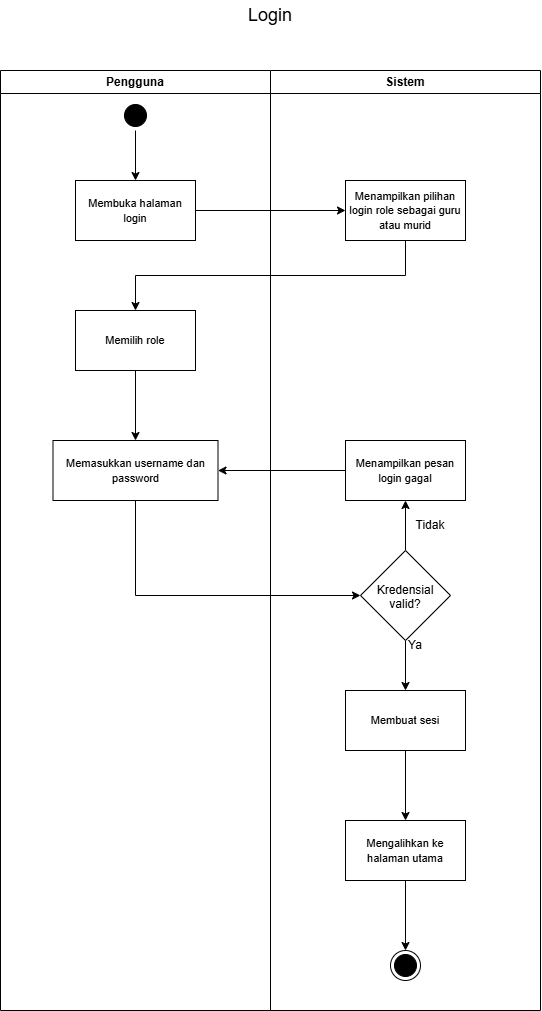

The diagram above was exported from draw.io. Its source (the exported page's mxGraphModel, read from the mxfile embedded in the PNG):
<mxGraphModel dx="1375" dy="1045" grid="1" gridSize="10" guides="1" tooltips="1" connect="1" arrows="1" fold="1" page="1" pageScale="1" pageWidth="850" pageHeight="1100" math="0" shadow="0">
  <root>
    <mxCell id="K1nHrdqlZA1wnI8VKkJE-0" />
    <mxCell id="K1nHrdqlZA1wnI8VKkJE-1" parent="K1nHrdqlZA1wnI8VKkJE-0" />
    <mxCell id="K1nHrdqlZA1wnI8VKkJE-2" parent="K1nHrdqlZA1wnI8VKkJE-1" style="swimlane;whiteSpace=wrap;html=1;" value="Pengguna" vertex="1">
      <mxGeometry height="940" width="270" x="155" y="400" as="geometry" />
    </mxCell>
    <mxCell id="K1nHrdqlZA1wnI8VKkJE-3" edge="1" parent="K1nHrdqlZA1wnI8VKkJE-2" source="K1nHrdqlZA1wnI8VKkJE-4" style="edgeStyle=orthogonalEdgeStyle;rounded=0;orthogonalLoop=1;jettySize=auto;html=1;exitX=0.5;exitY=1;exitDx=0;exitDy=0;entryX=0.5;entryY=0;entryDx=0;entryDy=0;endArrow=classic;endFill=1;" target="K1nHrdqlZA1wnI8VKkJE-6">
      <mxGeometry relative="1" as="geometry" />
    </mxCell>
    <mxCell id="K1nHrdqlZA1wnI8VKkJE-4" parent="K1nHrdqlZA1wnI8VKkJE-2" style="ellipse;html=1;shape=startState;fillColor=#000000;strokeColor=#000000;" value="" vertex="1">
      <mxGeometry height="30" width="30" x="120" y="30" as="geometry" />
    </mxCell>
    <mxCell id="K1nHrdqlZA1wnI8VKkJE-6" parent="K1nHrdqlZA1wnI8VKkJE-2" style="rounded=0;whiteSpace=wrap;html=1;" value="&lt;font style=&quot;font-size: 11px;&quot;&gt;Membuka halaman login&lt;/font&gt;" vertex="1">
      <mxGeometry height="60" width="120" x="75" y="110" as="geometry" />
    </mxCell>
    <mxCell id="K1nHrdqlZA1wnI8VKkJE-7" parent="K1nHrdqlZA1wnI8VKkJE-2" style="rounded=0;whiteSpace=wrap;html=1;" value="&lt;font style=&quot;font-size: 11px;&quot;&gt;Memasukkan username dan password&lt;/font&gt;" vertex="1">
      <mxGeometry height="60" width="165" x="52.5" y="370" as="geometry" />
    </mxCell>
    <mxCell id="VCi2LNvHAZ8ggCJ4hZPK-4" edge="1" parent="K1nHrdqlZA1wnI8VKkJE-2" source="VCi2LNvHAZ8ggCJ4hZPK-2" style="edgeStyle=orthogonalEdgeStyle;rounded=0;orthogonalLoop=1;jettySize=auto;html=1;exitX=0.5;exitY=1;exitDx=0;exitDy=0;entryX=0.5;entryY=0;entryDx=0;entryDy=0;" target="K1nHrdqlZA1wnI8VKkJE-7">
      <mxGeometry relative="1" as="geometry" />
    </mxCell>
    <mxCell id="VCi2LNvHAZ8ggCJ4hZPK-2" parent="K1nHrdqlZA1wnI8VKkJE-2" style="rounded=0;whiteSpace=wrap;html=1;" value="&lt;font style=&quot;font-size: 11px;&quot;&gt;Memilih role&lt;/font&gt;" vertex="1">
      <mxGeometry height="60" width="120" x="75" y="240" as="geometry" />
    </mxCell>
    <mxCell id="K1nHrdqlZA1wnI8VKkJE-8" parent="K1nHrdqlZA1wnI8VKkJE-1" style="swimlane;whiteSpace=wrap;html=1;startSize=23;" value="Sistem" vertex="1">
      <mxGeometry height="940" width="270" x="425" y="400" as="geometry" />
    </mxCell>
    <mxCell id="K1nHrdqlZA1wnI8VKkJE-9" edge="1" parent="K1nHrdqlZA1wnI8VKkJE-8" source="K1nHrdqlZA1wnI8VKkJE-11" style="edgeStyle=orthogonalEdgeStyle;rounded=0;orthogonalLoop=1;jettySize=auto;html=1;exitX=0.5;exitY=1;exitDx=0;exitDy=0;entryX=0.5;entryY=0;entryDx=0;entryDy=0;" target="K1nHrdqlZA1wnI8VKkJE-13">
      <mxGeometry relative="1" as="geometry" />
    </mxCell>
    <mxCell id="K1nHrdqlZA1wnI8VKkJE-10" edge="1" parent="K1nHrdqlZA1wnI8VKkJE-8" source="K1nHrdqlZA1wnI8VKkJE-11" style="edgeStyle=orthogonalEdgeStyle;rounded=0;orthogonalLoop=1;jettySize=auto;html=1;exitX=0.5;exitY=0;exitDx=0;exitDy=0;" target="K1nHrdqlZA1wnI8VKkJE-15">
      <mxGeometry relative="1" as="geometry" />
    </mxCell>
    <mxCell id="K1nHrdqlZA1wnI8VKkJE-11" parent="K1nHrdqlZA1wnI8VKkJE-8" style="rhombus;whiteSpace=wrap;html=1;shapeInside=1;" value="Kredensial valid?" vertex="1">
      <mxGeometry height="90" width="90" x="90" y="480" as="geometry" />
    </mxCell>
    <mxCell id="WNnv5uEqpkuK2J-2xcc8-2" edge="1" parent="K1nHrdqlZA1wnI8VKkJE-8" source="K1nHrdqlZA1wnI8VKkJE-13" style="edgeStyle=orthogonalEdgeStyle;rounded=0;orthogonalLoop=1;jettySize=auto;html=1;exitX=0.5;exitY=1;exitDx=0;exitDy=0;entryX=0.5;entryY=0;entryDx=0;entryDy=0;" target="WNnv5uEqpkuK2J-2xcc8-0">
      <mxGeometry relative="1" as="geometry" />
    </mxCell>
    <mxCell id="K1nHrdqlZA1wnI8VKkJE-13" parent="K1nHrdqlZA1wnI8VKkJE-8" style="rounded=0;whiteSpace=wrap;html=1;" value="&lt;font style=&quot;font-size: 11px;&quot;&gt;Membuat sesi&lt;/font&gt;" vertex="1">
      <mxGeometry height="60" width="120" x="75" y="620" as="geometry" />
    </mxCell>
    <mxCell id="K1nHrdqlZA1wnI8VKkJE-14" parent="K1nHrdqlZA1wnI8VKkJE-8" style="text;html=1;whiteSpace=wrap;strokeColor=none;fillColor=none;align=center;verticalAlign=middle;rounded=0;" value="Ya" vertex="1">
      <mxGeometry height="30" width="60" x="115" y="560" as="geometry" />
    </mxCell>
    <mxCell id="K1nHrdqlZA1wnI8VKkJE-15" parent="K1nHrdqlZA1wnI8VKkJE-8" style="rounded=0;whiteSpace=wrap;html=1;" value="&lt;font style=&quot;font-size: 11px;&quot;&gt;Menampilkan pesan login gagal&lt;/font&gt;" vertex="1">
      <mxGeometry height="60" width="120" x="75" y="370" as="geometry" />
    </mxCell>
    <mxCell id="K1nHrdqlZA1wnI8VKkJE-16" parent="K1nHrdqlZA1wnI8VKkJE-8" style="text;html=1;whiteSpace=wrap;strokeColor=none;fillColor=none;align=center;verticalAlign=middle;rounded=0;" value="Tidak" vertex="1">
      <mxGeometry height="30" width="60" x="130" y="440" as="geometry" />
    </mxCell>
    <mxCell id="K1nHrdqlZA1wnI8VKkJE-17" parent="K1nHrdqlZA1wnI8VKkJE-8" style="ellipse;html=1;shape=endState;fillColor=#000000;strokeColor=#000000;" value="" vertex="1">
      <mxGeometry height="30" width="30" x="120" y="880" as="geometry" />
    </mxCell>
    <mxCell id="VCi2LNvHAZ8ggCJ4hZPK-0" parent="K1nHrdqlZA1wnI8VKkJE-8" style="rounded=0;whiteSpace=wrap;html=1;" value="&lt;font style=&quot;font-size: 11px;&quot;&gt;Menampilkan pilihan login role sebagai guru atau murid&lt;/font&gt;" vertex="1">
      <mxGeometry height="60" width="120" x="75" y="110" as="geometry" />
    </mxCell>
    <mxCell id="WNnv5uEqpkuK2J-2xcc8-3" edge="1" parent="K1nHrdqlZA1wnI8VKkJE-8" source="WNnv5uEqpkuK2J-2xcc8-0" style="edgeStyle=orthogonalEdgeStyle;rounded=0;orthogonalLoop=1;jettySize=auto;html=1;exitX=0.5;exitY=1;exitDx=0;exitDy=0;entryX=0.5;entryY=0;entryDx=0;entryDy=0;" target="K1nHrdqlZA1wnI8VKkJE-17">
      <mxGeometry relative="1" as="geometry" />
    </mxCell>
    <mxCell id="WNnv5uEqpkuK2J-2xcc8-0" parent="K1nHrdqlZA1wnI8VKkJE-8" style="rounded=0;whiteSpace=wrap;html=1;" value="&lt;font style=&quot;font-size: 11px;&quot;&gt;Mengalihkan ke halaman utama&lt;/font&gt;" vertex="1">
      <mxGeometry height="60" width="120" x="75" y="750" as="geometry" />
    </mxCell>
    <mxCell id="K1nHrdqlZA1wnI8VKkJE-18" edge="1" parent="K1nHrdqlZA1wnI8VKkJE-1" source="K1nHrdqlZA1wnI8VKkJE-7" style="edgeStyle=orthogonalEdgeStyle;rounded=0;orthogonalLoop=1;jettySize=auto;html=1;exitX=0.5;exitY=1;exitDx=0;exitDy=0;entryX=0;entryY=0.5;entryDx=0;entryDy=0;" target="K1nHrdqlZA1wnI8VKkJE-11">
      <mxGeometry relative="1" as="geometry" />
    </mxCell>
    <mxCell id="K1nHrdqlZA1wnI8VKkJE-19" edge="1" parent="K1nHrdqlZA1wnI8VKkJE-1" source="K1nHrdqlZA1wnI8VKkJE-15" style="edgeStyle=orthogonalEdgeStyle;rounded=0;orthogonalLoop=1;jettySize=auto;html=1;exitX=0;exitY=0.5;exitDx=0;exitDy=0;" target="K1nHrdqlZA1wnI8VKkJE-7">
      <mxGeometry relative="1" as="geometry" />
    </mxCell>
    <mxCell id="wonJqYFAUVdy66Y9pYEh-0" parent="K1nHrdqlZA1wnI8VKkJE-1" style="text;html=1;whiteSpace=wrap;strokeColor=none;fillColor=none;align=center;verticalAlign=middle;rounded=0;" value="&lt;font style=&quot;font-size: 18px;&quot;&gt;Login&lt;/font&gt;" vertex="1">
      <mxGeometry height="30" width="60" x="395" y="330" as="geometry" />
    </mxCell>
    <mxCell id="VCi2LNvHAZ8ggCJ4hZPK-1" edge="1" parent="K1nHrdqlZA1wnI8VKkJE-1" source="K1nHrdqlZA1wnI8VKkJE-6" style="edgeStyle=orthogonalEdgeStyle;rounded=0;orthogonalLoop=1;jettySize=auto;html=1;exitX=1;exitY=0.5;exitDx=0;exitDy=0;entryX=0;entryY=0.5;entryDx=0;entryDy=0;" target="VCi2LNvHAZ8ggCJ4hZPK-0">
      <mxGeometry relative="1" as="geometry" />
    </mxCell>
    <mxCell id="VCi2LNvHAZ8ggCJ4hZPK-3" edge="1" parent="K1nHrdqlZA1wnI8VKkJE-1" source="VCi2LNvHAZ8ggCJ4hZPK-0" style="edgeStyle=orthogonalEdgeStyle;rounded=0;orthogonalLoop=1;jettySize=auto;html=1;exitX=0.5;exitY=1;exitDx=0;exitDy=0;entryX=0.5;entryY=0;entryDx=0;entryDy=0;" target="VCi2LNvHAZ8ggCJ4hZPK-2">
      <mxGeometry relative="1" x="-0.9706" as="geometry">
        <mxPoint x="280" y="630" as="targetPoint" />
      </mxGeometry>
    </mxCell>
  </root>
</mxGraphModel>